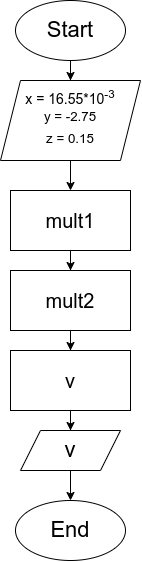

The diagram above was exported from draw.io. Its source (the exported page's mxGraphModel, read from the mxfile embedded in the PNG):
<mxGraphModel dx="978" dy="661" grid="1" gridSize="10" guides="1" tooltips="1" connect="1" arrows="1" fold="1" page="1" pageScale="1" pageWidth="850" pageHeight="1100" math="0" shadow="0">
  <root>
    <mxCell id="0" />
    <mxCell id="1" parent="0" />
    <mxCell id="vf2Jhj-VmxQPdwBKj3-4-4" value="" style="edgeStyle=orthogonalEdgeStyle;rounded=0;orthogonalLoop=1;jettySize=auto;html=1;" edge="1" parent="1" source="vf2Jhj-VmxQPdwBKj3-4-1" target="vf2Jhj-VmxQPdwBKj3-4-3">
      <mxGeometry relative="1" as="geometry" />
    </mxCell>
    <mxCell id="vf2Jhj-VmxQPdwBKj3-4-1" value="&lt;font style=&quot;font-size: 22px;&quot;&gt;Start&lt;/font&gt;" style="ellipse;whiteSpace=wrap;html=1;" vertex="1" parent="1">
      <mxGeometry x="345" y="50" width="110" height="60" as="geometry" />
    </mxCell>
    <mxCell id="vf2Jhj-VmxQPdwBKj3-4-2" value="&lt;font style=&quot;font-size: 22px;&quot;&gt;End&lt;/font&gt;" style="ellipse;whiteSpace=wrap;html=1;" vertex="1" parent="1">
      <mxGeometry x="345" y="550" width="110" height="60" as="geometry" />
    </mxCell>
    <mxCell id="vf2Jhj-VmxQPdwBKj3-4-14" value="" style="edgeStyle=orthogonalEdgeStyle;rounded=0;orthogonalLoop=1;jettySize=auto;html=1;" edge="1" parent="1" source="vf2Jhj-VmxQPdwBKj3-4-3" target="vf2Jhj-VmxQPdwBKj3-4-5">
      <mxGeometry relative="1" as="geometry" />
    </mxCell>
    <mxCell id="vf2Jhj-VmxQPdwBKj3-4-3" value="&lt;font style=&quot;font-size: 14px;&quot;&gt;x = 16.55*10&lt;sup style=&quot;&quot;&gt;-3&lt;/sup&gt;&lt;/font&gt;&lt;div style=&quot;font-size: 16px;&quot;&gt;&lt;font style=&quot;font-size: 16px;&quot;&gt;&lt;sup style=&quot;&quot;&gt;y = -2.75&lt;/sup&gt;&lt;/font&gt;&lt;/div&gt;&lt;div style=&quot;font-size: 16px;&quot;&gt;&lt;font style=&quot;font-size: 16px;&quot;&gt;&lt;sup style=&quot;&quot;&gt;z = 0.15&lt;/sup&gt;&lt;/font&gt;&lt;/div&gt;" style="shape=parallelogram;perimeter=parallelogramPerimeter;whiteSpace=wrap;html=1;fixedSize=1;align=center;" vertex="1" parent="1">
      <mxGeometry x="330" y="130" width="140" height="80" as="geometry" />
    </mxCell>
    <mxCell id="vf2Jhj-VmxQPdwBKj3-4-20" style="edgeStyle=orthogonalEdgeStyle;rounded=0;orthogonalLoop=1;jettySize=auto;html=1;entryX=0.5;entryY=0;entryDx=0;entryDy=0;" edge="1" parent="1" source="vf2Jhj-VmxQPdwBKj3-4-5" target="vf2Jhj-VmxQPdwBKj3-4-6">
      <mxGeometry relative="1" as="geometry" />
    </mxCell>
    <mxCell id="vf2Jhj-VmxQPdwBKj3-4-5" value="&lt;font style=&quot;font-size: 20px;&quot;&gt;mult1&lt;/font&gt;" style="rounded=0;whiteSpace=wrap;html=1;" vertex="1" parent="1">
      <mxGeometry x="340" y="240" width="120" height="60" as="geometry" />
    </mxCell>
    <mxCell id="vf2Jhj-VmxQPdwBKj3-4-10" value="" style="edgeStyle=orthogonalEdgeStyle;rounded=0;orthogonalLoop=1;jettySize=auto;html=1;" edge="1" parent="1" source="vf2Jhj-VmxQPdwBKj3-4-6" target="vf2Jhj-VmxQPdwBKj3-4-21">
      <mxGeometry relative="1" as="geometry">
        <mxPoint x="400" y="410" as="targetPoint" />
      </mxGeometry>
    </mxCell>
    <mxCell id="vf2Jhj-VmxQPdwBKj3-4-6" value="&lt;font style=&quot;font-size: 20px;&quot;&gt;mult2&lt;/font&gt;" style="rounded=0;whiteSpace=wrap;html=1;" vertex="1" parent="1">
      <mxGeometry x="340" y="320" width="120" height="60" as="geometry" />
    </mxCell>
    <mxCell id="vf2Jhj-VmxQPdwBKj3-4-12" value="" style="edgeStyle=orthogonalEdgeStyle;rounded=0;orthogonalLoop=1;jettySize=auto;html=1;" edge="1" parent="1" source="vf2Jhj-VmxQPdwBKj3-4-8" target="vf2Jhj-VmxQPdwBKj3-4-2">
      <mxGeometry relative="1" as="geometry" />
    </mxCell>
    <mxCell id="vf2Jhj-VmxQPdwBKj3-4-8" value="&lt;font style=&quot;font-size: 22px;&quot;&gt;v&lt;/font&gt;" style="shape=parallelogram;perimeter=parallelogramPerimeter;whiteSpace=wrap;html=1;fixedSize=1;" vertex="1" parent="1">
      <mxGeometry x="350" y="480" width="100" height="40" as="geometry" />
    </mxCell>
    <mxCell id="vf2Jhj-VmxQPdwBKj3-4-22" value="" style="edgeStyle=orthogonalEdgeStyle;rounded=0;orthogonalLoop=1;jettySize=auto;html=1;" edge="1" parent="1" source="vf2Jhj-VmxQPdwBKj3-4-21" target="vf2Jhj-VmxQPdwBKj3-4-8">
      <mxGeometry relative="1" as="geometry" />
    </mxCell>
    <mxCell id="vf2Jhj-VmxQPdwBKj3-4-21" value="&lt;font style=&quot;font-size: 20px;&quot;&gt;v&lt;/font&gt;" style="rounded=0;whiteSpace=wrap;html=1;" vertex="1" parent="1">
      <mxGeometry x="340" y="400" width="120" height="60" as="geometry" />
    </mxCell>
  </root>
</mxGraphModel>